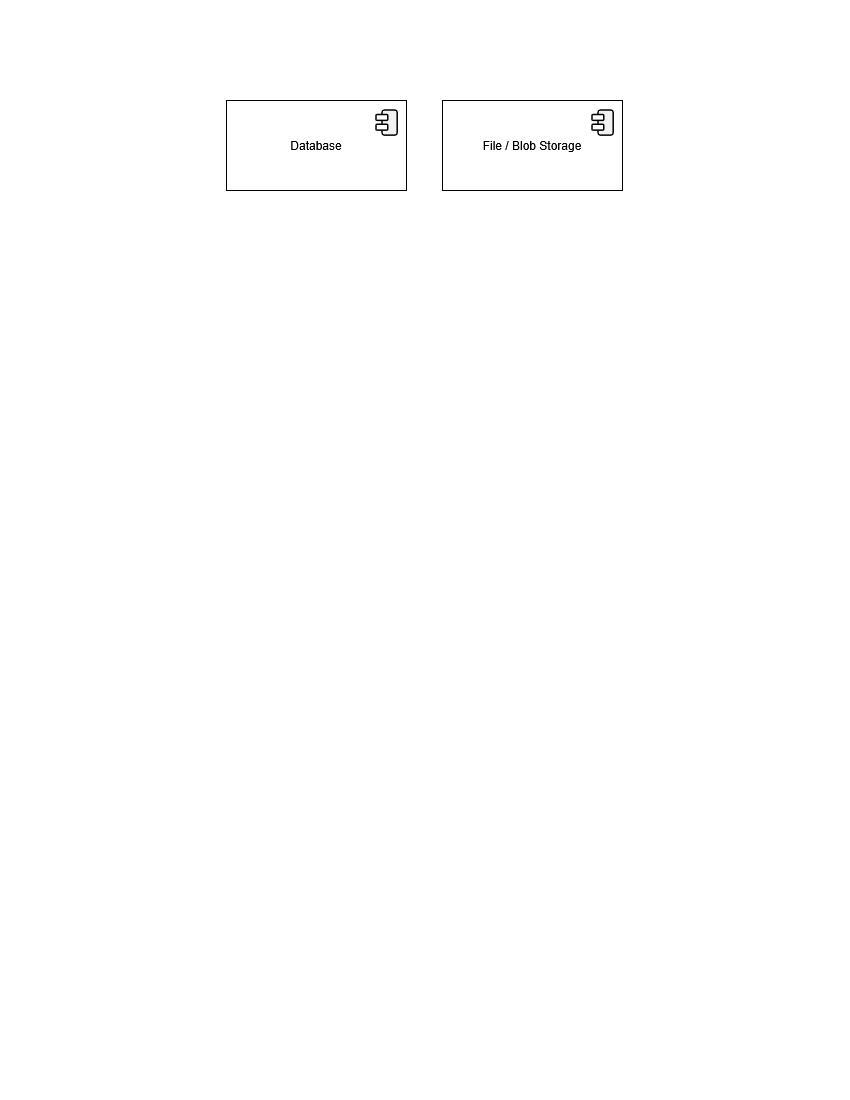

The diagram above was exported from draw.io. Its source (the exported page's mxGraphModel, read from the mxfile embedded in the PNG):
<mxGraphModel dx="469" dy="564" grid="1" gridSize="10" guides="1" tooltips="1" connect="1" arrows="1" fold="1" page="1" pageScale="1" pageWidth="850" pageHeight="1100" math="0" shadow="0">
  <root>
    <mxCell id="0" />
    <mxCell id="1" parent="0" />
    <mxCell id="Eh8w4pCExnbC_n-kFyUu-2" parent="1" style="html=1;dropTarget=0;whiteSpace=wrap;" value="Database" vertex="1">
      <mxGeometry height="90" width="180" x="227" y="100" as="geometry" />
    </mxCell>
    <mxCell id="Eh8w4pCExnbC_n-kFyUu-5" connectable="0" parent="1" style="group;rounded=1;" value="" vertex="1">
      <mxGeometry height="24" width="26.06" x="377.06" y="110" as="geometry" />
    </mxCell>
    <mxCell id="Eh8w4pCExnbC_n-kFyUu-6" parent="Eh8w4pCExnbC_n-kFyUu-5" style="rounded=1;whiteSpace=wrap;html=1;rotation=-90;strokeWidth=1.5;fillStyle=solid;fillColor=light-dark(#F2F2F2,#FFFFFF);" value="" vertex="1">
      <mxGeometry height="15.18920245398773" width="25.141274576271183" x="0.9187254237288134" y="4.976687116564417" as="geometry" />
    </mxCell>
    <mxCell id="Eh8w4pCExnbC_n-kFyUu-7" parent="Eh8w4pCExnbC_n-kFyUu-5" style="rounded=1;whiteSpace=wrap;html=1;strokeWidth=1.5;fillStyle=solid;fillColor=#FFFFFF;" value="" vertex="1">
      <mxGeometry height="5.88957055214724" width="11.778531073446326" y="4.414233128834359" as="geometry" />
    </mxCell>
    <mxCell id="Eh8w4pCExnbC_n-kFyUu-8" parent="Eh8w4pCExnbC_n-kFyUu-5" style="rounded=1;whiteSpace=wrap;html=1;strokeWidth=1.5;fillStyle=solid;fillColor=#FFFFFF;" value="" vertex="1">
      <mxGeometry height="5.88957055214724" width="11.778531073446326" y="14.132024539877305" as="geometry" />
    </mxCell>
    <mxCell id="Eh8w4pCExnbC_n-kFyUu-18" parent="1" style="html=1;dropTarget=0;whiteSpace=wrap;" value="File / Blob Storage" vertex="1">
      <mxGeometry height="90" width="180" x="443.06" y="100" as="geometry" />
    </mxCell>
    <mxCell id="Eh8w4pCExnbC_n-kFyUu-19" connectable="0" parent="1" style="group;rounded=1;" value="" vertex="1">
      <mxGeometry height="24" width="26.06" x="593.1199999999999" y="110" as="geometry" />
    </mxCell>
    <mxCell id="Eh8w4pCExnbC_n-kFyUu-20" parent="Eh8w4pCExnbC_n-kFyUu-19" style="rounded=1;whiteSpace=wrap;html=1;rotation=-90;strokeWidth=1.5;fillStyle=solid;fillColor=light-dark(#F2F2F2,#FFFFFF);" value="" vertex="1">
      <mxGeometry height="15.18920245398773" width="25.141274576271183" x="0.9187254237288134" y="4.976687116564417" as="geometry" />
    </mxCell>
    <mxCell id="Eh8w4pCExnbC_n-kFyUu-21" parent="Eh8w4pCExnbC_n-kFyUu-19" style="rounded=1;whiteSpace=wrap;html=1;strokeWidth=1.5;fillStyle=solid;fillColor=#FFFFFF;" value="" vertex="1">
      <mxGeometry height="5.88957055214724" width="11.778531073446326" y="4.414233128834359" as="geometry" />
    </mxCell>
    <mxCell id="Eh8w4pCExnbC_n-kFyUu-22" parent="Eh8w4pCExnbC_n-kFyUu-19" style="rounded=1;whiteSpace=wrap;html=1;strokeWidth=1.5;fillStyle=solid;fillColor=#FFFFFF;" value="" vertex="1">
      <mxGeometry height="5.88957055214724" width="11.778531073446326" y="14.132024539877305" as="geometry" />
    </mxCell>
  </root>
</mxGraphModel>